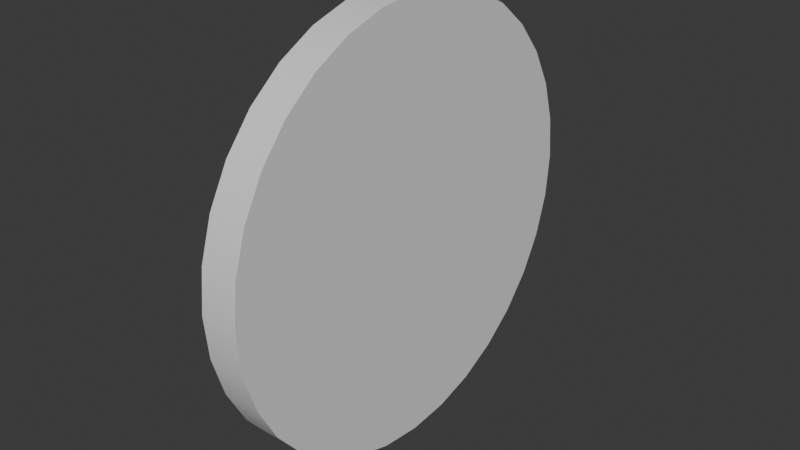 # Source: Uhr.blend  (saved by Blender 4.1.24; exported with 4.5.12 LTS)
import bpy
from mathutils import Matrix  # noqa: F401  (used for matrix-valued properties, if any)

bpy.ops.wm.read_factory_settings(use_empty=True)
scene = bpy.context.scene
scene.name = 'Scene'

# ---- collections
col_collection = bpy.data.collections.new('Collection'); scene.collection.children.link(col_collection)

# ---- materials (node trees are filled in below, after node groups)
mat_uhr = bpy.data.materials.new('Uhr')
mat_uhr.use_backface_culling = True
mat_uhr.use_transparent_shadow = False
mat_ziffern = bpy.data.materials.new('Ziffern')
mat_ziffern.use_backface_culling = True
mat_ziffern.use_transparent_shadow = False
mat_schwarz = bpy.data.materials.new('Schwarz')
mat_schwarz.use_transparent_shadow = False
mat_schwarz_001 = bpy.data.materials.new('Schwarz.001')
mat_schwarz_001.use_transparent_shadow = False

# ---- material node trees
mat_uhr.use_nodes = True; mat_uhr.node_tree.nodes.clear()
_N = mat_uhr.node_tree.nodes; _L = mat_uhr.node_tree.links
n0 = _N.new('ShaderNodeBsdfPrincipled'); n0.name = 'Principled BSDF'; n0.location = (10, 300)
n0.inputs[3].default_value = 1.45
n1 = _N.new('ShaderNodeOutputMaterial'); n1.name = 'Material Output'; n1.location = (300, 300)
_L.new(n0.outputs[0], n1.inputs[0])
n1.is_active_output = True
mat_ziffern.use_nodes = True; mat_ziffern.node_tree.nodes.clear()
_N = mat_ziffern.node_tree.nodes; _L = mat_ziffern.node_tree.links
n0 = _N.new('ShaderNodeBsdfPrincipled'); n0.name = 'Principled BSDF'; n0.location = (10, 300)
n0.inputs[0].default_value = (0.3594, 0.7051, 0.8004, 1.0)
n0.inputs[3].default_value = 1.45
n1 = _N.new('ShaderNodeOutputMaterial'); n1.name = 'Material Output'; n1.location = (300, 300)
_L.new(n0.outputs[0], n1.inputs[0])
n1.is_active_output = True
mat_schwarz.use_nodes = True; mat_schwarz.node_tree.nodes.clear()
_N = mat_schwarz.node_tree.nodes; _L = mat_schwarz.node_tree.links
n0 = _N.new('ShaderNodeBsdfPrincipled'); n0.name = 'Principled BSDF'; n0.location = (10, 300)
n0.inputs[0].default_value = (0.0, 0.0, 0.0, 1.0)
n0.inputs[3].default_value = 1.45
n1 = _N.new('ShaderNodeOutputMaterial'); n1.name = 'Material Output'; n1.location = (300, 300)
_L.new(n0.outputs[0], n1.inputs[0])
n1.is_active_output = True
mat_schwarz_001.use_nodes = True; mat_schwarz_001.node_tree.nodes.clear()
_N = mat_schwarz_001.node_tree.nodes; _L = mat_schwarz_001.node_tree.links
n0 = _N.new('ShaderNodeBsdfPrincipled'); n0.name = 'Principled BSDF'; n0.location = (10, 300)
n0.inputs[0].default_value = (0.0, 0.0, 0.0, 1.0)
n0.inputs[3].default_value = 1.45
n1 = _N.new('ShaderNodeOutputMaterial'); n1.name = 'Material Output'; n1.location = (300, 300)
_L.new(n0.outputs[0], n1.inputs[0])
n1.is_active_output = True

# ---- world
world_world = bpy.data.worlds.new('World'); scene.world = world_world
world_world.use_nodes = True; world_world.node_tree.nodes.clear()
_N = world_world.node_tree.nodes; _L = world_world.node_tree.links
n0 = _N.new('ShaderNodeOutputWorld'); n0.name = 'World Output'; n0.location = (300, 300)
n1 = _N.new('ShaderNodeBackground'); n1.name = 'Background'; n1.location = (10, 300)
n1.inputs[0].default_value = (0.05088, 0.05088, 0.05088, 1.0)
_L.new(n1.outputs[0], n0.inputs[0])
n0.is_active_output = True
world_world.color = (0.05088, 0.05088, 0.05088)
world_world.use_sun_shadow = False
world_world.sun_shadow_jitter_overblur = 0.0

# ---- meshes
me_cylinder_001 = bpy.data.meshes.new('Cylinder.001')
me_cylinder_001.from_pydata([(-0.1745, 0.899, -1.133e-06), (-0.00271, 1.0, -9.816e-07), (-0.1745, 0.8817, -0.1754), (-0.00271, 0.9808, -0.1951), (-0.1745, 0.8306, -0.344), (-0.00271, 0.9239, -0.3827), (-0.1745, 0.7475, -0.4994), (-0.00271, 0.8315, -0.5556), (-0.1745, 0.6357, -0.6357), (-0.00271, 0.7071, -0.7071), (-0.1745, 0.4995, -0.7475), (-0.00271, 0.5556, -0.8315), (-0.1745, 0.344, -0.8305), (-0.00271, 0.3827, -0.9239), (-0.1745, 0.1754, -0.8817), (-0.00271, 0.1951, -0.9808), (-0.1745, 1.571e-05, -0.899), (-0.00271, 1.571e-05, -1.0), (-0.1745, -0.1754, -0.8817), (-0.00271, -0.1951, -0.9808), (-0.1745, -0.344, -0.8305), (-0.00271, -0.3827, -0.9239), (-0.1745, -0.4994, -0.7475), (-0.00271, -0.5556, -0.8315), (-0.1745, -0.6357, -0.6357), (-0.00271, -0.7071, -0.7071), (-0.1745, -0.7475, -0.4994), (-0.00271, -0.8315, -0.5556), (-0.1745, -0.8305, -0.344), (-0.00271, -0.9239, -0.3827), (-0.1745, -0.8817, -0.1754), (-0.00271, -0.9808, -0.1951), (-0.1745, -0.899, -1.133e-06), (-0.00271, -1.0, -9.816e-07), (-0.1745, -0.8817, 0.1754), (-0.00271, -0.9808, 0.1951), (-0.1745, -0.8305, 0.344), (-0.00271, -0.9239, 0.3827), (-0.1745, -0.7475, 0.4994), (-0.002711, -0.8315, 0.5556), (-0.1745, -0.6357, 0.6357), (-0.002711, -0.7071, 0.7071), (-0.1745, -0.4994, 0.7475), (-0.002711, -0.5556, 0.8315), (-0.1745, -0.344, 0.8305), (-0.002711, -0.3827, 0.9239), (-0.1745, -0.1754, 0.8817), (-0.002711, -0.1951, 0.9808), (-0.1745, 1.571e-05, 0.899), (-0.002711, 1.571e-05, 1.0), (-0.1745, 0.1754, 0.8817), (-0.002711, 0.1951, 0.9808), (-0.1745, 0.344, 0.8305), (-0.002711, 0.3827, 0.9239), (-0.1745, 0.4995, 0.7475), (-0.002711, 0.5556, 0.8315), (-0.1745, 0.6357, 0.6357), (-0.002711, 0.7071, 0.7071), (-0.1745, 0.7475, 0.4994), (-0.002711, 0.8315, 0.5556), (-0.1745, 0.8306, 0.344), (-0.00271, 0.9239, 0.3827), (-0.1745, 0.8817, 0.1754), (-0.00271, 0.9808, 0.1951), (-0.1745, 1.0, -1.133e-06), (-0.1745, 0.9808, -0.1951), (-0.1745, 0.9239, -0.3827), (-0.1745, 0.8315, -0.5556), (-0.1745, 0.7071, -0.7071), (-0.1745, 0.5556, -0.8315), (-0.1745, 0.3827, -0.9239), (-0.1745, 0.1951, -0.9808), (-0.1745, 1.571e-05, -1.0), (-0.1745, -0.1951, -0.9808), (-0.1745, -0.3827, -0.9239), (-0.1745, -0.5556, -0.8315), (-0.1745, -0.7071, -0.7071), (-0.1745, -0.8315, -0.5556), (-0.1745, -0.9239, -0.3827), (-0.1745, -0.9808, -0.1951), (-0.1745, -1.0, -1.133e-06), (-0.1745, -0.9808, 0.1951), (-0.1745, -0.9239, 0.3827), (-0.1745, -0.8315, 0.5556), (-0.1745, -0.7071, 0.7071), (-0.1745, -0.5556, 0.8315), (-0.1745, -0.3827, 0.9239), (-0.1745, -0.1951, 0.9808), (-0.1745, 1.571e-05, 1.0), (-0.1745, 0.1951, 0.9808), (-0.1745, 0.3827, 0.9239), (-0.1745, 0.5556, 0.8315), (-0.1745, 0.7071, 0.7071), (-0.1745, 0.8315, 0.5556), (-0.1745, 0.9239, 0.3827), (-0.1745, 0.9808, 0.1951), (-0.005271, 0.899, -1.133e-06), (-0.005271, 0.8817, -0.1754), (-0.005271, 0.8306, -0.344), (-0.005271, 0.7475, -0.4994), (-0.005271, 0.6357, -0.6357), (-0.005271, 0.4995, -0.7475), (-0.005271, 0.344, -0.8305), (-0.005271, 0.1754, -0.8817), (-0.005271, 1.571e-05, -0.899), (-0.005271, -0.1754, -0.8817), (-0.005271, -0.344, -0.8305), (-0.005271, -0.4994, -0.7475), (-0.005271, -0.6357, -0.6357), (-0.005271, -0.7475, -0.4994), (-0.005271, -0.8305, -0.344), (-0.005271, -0.8817, -0.1754), (-0.005271, -0.899, -1.133e-06), (-0.005271, -0.8817, 0.1754), (-0.005271, -0.8305, 0.344), (-0.005271, -0.7475, 0.4994), (-0.005271, -0.6357, 0.6357), (-0.005271, -0.4994, 0.7475), (-0.005271, -0.344, 0.8305), (-0.005271, -0.1754, 0.8817), (-0.005271, 1.571e-05, 0.899), (-0.005271, 0.1754, 0.8817), (-0.005271, 0.344, 0.8305), (-0.005271, 0.4995, 0.7475), (-0.005271, 0.6357, 0.6357), (-0.005271, 0.7475, 0.4994), (-0.005271, 0.8306, 0.344), (-0.005271, 0.8817, 0.1754)], [], [(64, 1, 3, 65), (65, 3, 5, 66), (66, 5, 7, 67), (67, 7, 9, 68), (68, 9, 11, 69), (69, 11, 13, 70), (70, 13, 15, 71), (71, 15, 17, 72), (72, 17, 19, 73), (73, 19, 21, 74), (74, 21, 23, 75), (75, 23, 25, 76), (76, 25, 27, 77), (77, 27, 29, 78), (78, 29, 31, 79), (79, 31, 33, 80), (80, 33, 35, 81), (81, 35, 37, 82), (82, 37, 39, 83), (83, 39, 41, 84), (84, 41, 43, 85), (85, 43, 45, 86), (86, 45, 47, 87), (87, 47, 49, 88), (88, 49, 51, 89), (89, 51, 53, 90), (90, 53, 55, 91), (91, 55, 57, 92), (92, 57, 59, 93), (93, 59, 61, 94), (3, 1, 63, 61, 59, 57, 55, 53, 51, 49, 47, 45, 43, 41, 39, 37, 35, 33, 31, 29, 27, 25, 23, 21, 19, 17, 15, 13, 11, 9, 7, 5), (94, 61, 63, 95), (95, 63, 1, 64), (42, 44, 118, 117), (2, 0, 64, 65), (4, 2, 65, 66), (6, 4, 66, 67), (8, 6, 67, 68), (10, 8, 68, 69), (12, 10, 69, 70), (14, 12, 70, 71), (16, 14, 71, 72), (18, 16, 72, 73), (20, 18, 73, 74), (22, 20, 74, 75), (24, 22, 75, 76), (26, 24, 76, 77), (28, 26, 77, 78), (30, 28, 78, 79), (32, 30, 79, 80), (34, 32, 80, 81), (36, 34, 81, 82), (38, 36, 82, 83), (40, 38, 83, 84), (42, 40, 84, 85), (44, 42, 85, 86), (46, 44, 86, 87), (48, 46, 87, 88), (50, 48, 88, 89), (52, 50, 89, 90), (54, 52, 90, 91), (56, 54, 91, 92), (58, 56, 92, 93), (60, 58, 93, 94), (62, 60, 94, 95), (0, 62, 95, 64), (16, 18, 105, 104), (44, 46, 119, 118), (18, 20, 106, 105), (46, 48, 120, 119), (20, 22, 107, 106), (48, 50, 121, 120), (22, 24, 108, 107), (50, 52, 122, 121), (24, 26, 109, 108), (52, 54, 123, 122), (26, 28, 110, 109), (0, 2, 97, 96), (54, 56, 124, 123), (28, 30, 111, 110), (2, 4, 98, 97), (56, 58, 125, 124), (30, 32, 112, 111), (4, 6, 99, 98), (58, 60, 126, 125), (32, 34, 113, 112), (6, 8, 100, 99), (60, 62, 127, 126), (34, 36, 114, 113), (8, 10, 101, 100), (62, 0, 96, 127), (36, 38, 115, 114), (10, 12, 102, 101), (38, 40, 116, 115), (12, 14, 103, 102), (40, 42, 117, 116), (14, 16, 104, 103), (96, 97, 98, 99, 100, 101, 102, 103, 104, 105, 106, 107, 108, 109, 110, 111, 112, 113, 114, 115, 116, 117, 118, 119, 120, 121, 122, 123, 124, 125, 126, 127)])
me_cylinder_001.polygons.foreach_set('use_smooth', [True] * 98)
me_cylinder_001.polygons.foreach_set('material_index', [0, 0, 0, 0, 0, 0, 0, 0, 0, 0, 0, 0, 0, 0, 0, 0, 0, 0, 0, 0, 0, 0, 0, 0, 0, 0, 0, 0, 0, 0, 0, 0, 0, 0, 0, 0, 0, 0, 0, 0, 0, 0, 0, 0, 0, 0, 0, 0, 0, 0, 0, 0, 0, 0, 0, 0, 0, 0, 0, 0, 0, 0, 0, 0, 0, 0, 0, 0, 0, 0, 0, 0, 0, 0, 0, 0, 0, 0, 0, 0, 0, 0, 0, 0, 0, 0, 0, 0, 0, 0, 0, 0, 0, 0, 0, 0, 0, 1])
_k = set([(0, 2), (0, 62), (1, 3), (1, 63), (2, 4), (3, 5), (4, 6), (5, 7), (6, 8), (7, 9), (8, 10), (9, 11), (10, 12), (11, 13), (12, 14), (13, 15), (14, 16), (15, 17), (16, 18), (17, 19), (18, 20), (19, 21), (20, 22), (21, 23), (22, 24), (23, 25), (24, 26), (25, 27), (26, 28), (27, 29), (28, 30), (29, 31), (30, 32), (31, 33), (32, 34), (33, 35), (34, 36), (35, 37), (36, 38), (37, 39), (38, 40), (39, 41), (40, 42), (41, 43), (42, 44), (43, 45), (44, 46), (45, 47), (46, 48), (47, 49), (48, 50), (49, 51), (50, 52), (51, 53), (52, 54), (53, 55), (54, 56), (55, 57), (56, 58), (57, 59), (58, 60), (59, 61), (60, 62), (61, 63), (64, 65), (64, 95), (65, 66), (66, 67), (67, 68), (68, 69), (69, 70), (70, 71), (71, 72), (72, 73), (73, 74), (74, 75), (75, 76), (76, 77), (77, 78), (78, 79), (79, 80), (80, 81), (81, 82), (82, 83), (83, 84), (84, 85), (85, 86), (86, 87), (87, 88), (88, 89), (89, 90), (90, 91), (91, 92), (92, 93), (93, 94), (94, 95), (96, 97), (96, 127), (97, 98), (98, 99), (99, 100), (100, 101), (101, 102), (102, 103), (103, 104), (104, 105), (105, 106), (106, 107), (107, 108), (108, 109), (109, 110), (110, 111), (111, 112), (112, 113), (113, 114), (114, 115), (115, 116), (116, 117), (117, 118), (118, 119), (119, 120), (120, 121), (121, 122), (122, 123), (123, 124), (124, 125), (125, 126), (126, 127)])
me_cylinder_001.attributes.new('sharp_edge', 'BOOLEAN', 'EDGE').data.foreach_set('value', [ (min(e.vertices), max(e.vertices)) in _k for e in me_cylinder_001.edges])
_uv = me_cylinder_001.uv_layers.new(name='UVMap')
_uv.uv.foreach_set('vector', [0.5432, 0.4495, 0.5863, 0.4495, 0.5863, 0.4904, 0.5432, 0.4904, 0.5432, 0.4904, 0.5863, 0.4904, 0.5863, 0.5359, 0.5432, 0.5359, 0.5432, 0.5359, 0.5863, 0.5359, 0.5863, 0.5842, 0.5432, 0.5842, 0.5432, 0.5842, 0.5863, 0.5842, 0.5863, 0.6335, 0.5432, 0.6335, 0.5432, 0.6335, 0.5863, 0.6335, 0.5863, 0.6818, 0.5432, 0.6818, 0.5432, 0.6818, 0.5863, 0.6818, 0.5863, 0.7273, 0.5432, 0.7273, 0.5432, 0.7273, 0.5863, 0.7273, 0.5863, 0.7682, 0.5432, 0.7682, 0.5432, 0.7682, 0.5863, 0.7682, 0.5863, 0.803, 0.5432, 0.803, 0.5432, 0.803, 0.5863, 0.803, 0.5863, 0.8304, 0.5432, 0.8304, 0.5432, 0.8304, 0.5, 0.8304, 0.5, 0.803, 0.5432, 0.803, 0.5432, 0.803, 0.5, 0.803, 0.5, 0.7682, 0.5432, 0.7682, 0.5432, 0.7682, 0.5, 0.7682, 0.5, 0.7273, 0.5432, 0.7273, 0.5432, 0.7273, 0.5, 0.7273, 0.5, 0.6818, 0.5432, 0.6818, 0.5432, 0.6818, 0.5, 0.6818, 0.5, 0.6335, 0.5432, 0.6335, 0.5432, 0.6335, 0.5, 0.6335, 0.5, 0.5842, 0.5432, 0.5842, 0.5432, 0.5842, 0.5, 0.5842, 0.5, 0.5359, 0.5432, 0.5359, 0.5432, 0.5359, 0.5, 0.5359, 0.5, 0.4904, 0.5432, 0.4904, 0.5432, 0.4904, 0.5, 0.4904, 0.5, 0.4495, 0.5432, 0.4495, 0.8001, 0.7273, 0.757, 0.7273, 0.757, 0.6818, 0.8001, 0.6818, 0.8001, 0.6818, 0.757, 0.6818, 0.757, 0.6335, 0.8001, 0.6335, 0.8001, 0.6335, 0.757, 0.6335, 0.757, 0.5842, 0.8001, 0.5842, 0.8001, 0.5842, 0.757, 0.5842, 0.757, 0.5359, 0.8001, 0.5359, 0.8001, 0.5359, 0.757, 0.5359, 0.757, 0.4904, 0.8001, 0.4904, 0.8001, 0.4904, 0.757, 0.4904, 0.757, 0.4495, 0.8001, 0.4495, 0.6288, 0.4495, 0.672, 0.4495, 0.672, 0.4904, 0.6288, 0.4904, 0.6288, 0.4904, 0.672, 0.4904, 0.672, 0.5359, 0.6288, 0.5359, 0.6288, 0.5359, 0.672, 0.5359, 0.672, 0.5842, 0.6288, 0.5842, 0.6288, 0.5842, 0.672, 0.5842, 0.672, 0.6335, 0.6288, 0.6335, 0.6288, 0.6335, 0.672, 0.6335, 0.672, 0.6818, 0.6288, 0.6818, 0.6288, 0.6818, 0.672, 0.6818, 0.672, 0.7273, 0.6288, 0.7273, 0.1316, 0.02845, 0.1771, 0.009607, 0.2254, 1.369e-08, 0.2746, 1.068e-08, 0.3229, 0.009607, 0.3684, 0.02845, 0.4094, 0.05581, 0.4442, 0.09063, 0.4715, 0.1316, 0.4904, 0.1771, 0.5, 0.2254, 0.5, 0.2746, 0.4904, 0.3229, 0.4715, 0.3684, 0.4442, 0.4094, 0.4094, 0.4442, 0.3684, 0.4715, 0.3229, 0.4904, 0.2746, 0.5, 0.2254, 0.5, 0.1771, 0.4904, 0.1316, 0.4715, 0.09063, 0.4442, 0.05581, 0.4094, 0.02845, 0.3684, 0.009607, 0.3229, -1.177e-08, 0.2746, -1.151e-08, 0.2254, 0.009607, 0.1771, 0.02845, 0.1316, 0.05581, 0.09063, 0.09063, 0.05581, 0.6288, 0.7273, 0.672, 0.7273, 0.672, 0.7682, 0.6288, 0.7682, 0.6288, 0.7682, 0.672, 0.7682, 0.672, 0.803, 0.6288, 0.803, 0.5863, 0.5831, 0.5863, 0.5422, 0.6288, 0.5422, 0.6288, 0.5831, 0.3933, 0.9246, 0.4246, 0.8933, 0.4442, 0.9094, 0.4094, 0.9442, 0.3565, 0.9492, 0.3933, 0.9246, 0.4094, 0.9442, 0.3684, 0.9715, 0.3156, 0.9661, 0.3565, 0.9492, 0.3684, 0.9715, 0.3229, 0.9904, 0.2721, 0.9747, 0.3156, 0.9661, 0.3229, 0.9904, 0.2746, 1.0, 0.2279, 0.9747, 0.2721, 0.9747, 0.2746, 1.0, 0.2254, 1.0, 0.1844, 0.9661, 0.2279, 0.9747, 0.2254, 1.0, 0.1771, 0.9904, 0.1435, 0.9492, 0.1844, 0.9661, 0.1771, 0.9904, 0.1316, 0.9715, 0.1067, 0.9246, 0.1435, 0.9492, 0.1316, 0.9715, 0.09063, 0.9442, 0.07543, 0.8933, 0.1067, 0.9246, 0.09063, 0.9442, 0.05581, 0.9094, 0.05084, 0.8565, 0.07543, 0.8933, 0.05581, 0.9094, 0.02845, 0.8684, 0.03389, 0.8156, 0.05084, 0.8565, 0.02845, 0.8684, 0.009607, 0.8229, 0.02526, 0.7721, 0.03389, 0.8156, 0.009607, 0.8229, 1.914e-08, 0.7746, 0.02526, 0.7279, 0.02526, 0.7721, 1.914e-08, 0.7746, 2.013e-08, 0.7254, 0.03389, 0.6844, 0.02526, 0.7279, 2.013e-08, 0.7254, 0.009607, 0.6771, 0.05084, 0.6435, 0.03389, 0.6844, 0.009607, 0.6771, 0.02845, 0.6316, 0.07543, 0.6067, 0.05084, 0.6435, 0.02845, 0.6316, 0.05581, 0.5906, 0.1067, 0.5754, 0.07543, 0.6067, 0.05581, 0.5906, 0.09063, 0.5558, 0.1435, 0.5508, 0.1067, 0.5754, 0.09063, 0.5558, 0.1316, 0.5285, 0.1844, 0.5339, 0.1435, 0.5508, 0.1316, 0.5285, 0.1771, 0.5096, 0.2279, 0.5253, 0.1844, 0.5339, 0.1771, 0.5096, 0.2254, 0.5, 0.2721, 0.5253, 0.2279, 0.5253, 0.2254, 0.5, 0.2746, 0.5, 0.3156, 0.5339, 0.2721, 0.5253, 0.2746, 0.5, 0.3229, 0.5096, 0.3565, 0.5508, 0.3156, 0.5339, 0.3229, 0.5096, 0.3684, 0.5285, 0.3933, 0.5754, 0.3565, 0.5508, 0.3684, 0.5285, 0.4094, 0.5558, 0.4246, 0.6067, 0.3933, 0.5754, 0.4094, 0.5558, 0.4442, 0.5906, 0.4492, 0.6435, 0.4246, 0.6067, 0.4442, 0.5906, 0.4715, 0.6316, 0.4661, 0.6844, 0.4492, 0.6435, 0.4715, 0.6316, 0.4904, 0.6771, 0.4747, 0.7279, 0.4661, 0.6844, 0.4904, 0.6771, 0.5, 0.7254, 0.4747, 0.7721, 0.4747, 0.7279, 0.5, 0.7254, 0.5, 0.7746, 0.4661, 0.8156, 0.4747, 0.7721, 0.5, 0.7746, 0.4904, 0.8229, 0.4492, 0.8565, 0.4661, 0.8156, 0.4904, 0.8229, 0.4715, 0.8684, 0.4246, 0.8933, 0.4492, 0.8565, 0.4715, 0.8684, 0.4442, 0.9094, 0.7145, 0.736, 0.7145, 0.6992, 0.757, 0.6992, 0.757, 0.736, 0.5863, 0.5422, 0.5863, 0.5054, 0.6288, 0.5054, 0.6288, 0.5422, 0.7145, 0.6992, 0.7145, 0.6583, 0.757, 0.6583, 0.757, 0.6992, 0.5863, 0.5054, 0.5863, 0.4741, 0.6288, 0.4741, 0.6288, 0.5054, 0.7145, 0.6583, 0.7145, 0.6149, 0.757, 0.6149, 0.757, 0.6583, 0.5863, 0.4741, 0.5863, 0.4495, 0.6288, 0.4495, 0.6288, 0.4741, 0.7145, 0.6149, 0.7145, 0.5706, 0.757, 0.5706, 0.757, 0.6149, 0.7145, 0.4495, 0.7145, 0.4741, 0.672, 0.4741, 0.672, 0.4495, 0.7145, 0.5706, 0.7145, 0.5272, 0.757, 0.5272, 0.757, 0.5706, 0.7145, 0.4741, 0.7145, 0.5054, 0.672, 0.5054, 0.672, 0.4741, 0.7145, 0.5272, 0.7145, 0.4863, 0.757, 0.4863, 0.757, 0.5272, 0.7145, 0.7142, 0.7145, 0.7551, 0.672, 0.7551, 0.672, 0.7142, 0.7145, 0.5054, 0.7145, 0.5422, 0.672, 0.5422, 0.672, 0.5054, 0.7145, 0.4863, 0.7145, 0.4495, 0.757, 0.4495, 0.757, 0.4863, 0.7145, 0.7551, 0.7145, 0.7919, 0.672, 0.7919, 0.672, 0.7551, 0.7145, 0.5422, 0.7145, 0.5831, 0.672, 0.5831, 0.672, 0.5422, 0.5863, 0.8232, 0.5863, 0.7919, 0.6288, 0.7919, 0.6288, 0.8232, 0.8426, 0.4495, 0.8426, 0.4904, 0.8001, 0.4904, 0.8001, 0.4495, 0.7145, 0.5831, 0.7145, 0.6265, 0.672, 0.6265, 0.672, 0.5831, 0.5863, 0.7919, 0.5863, 0.7551, 0.6288, 0.7551, 0.6288, 0.7919, 0.8426, 0.4904, 0.8426, 0.5338, 0.8001, 0.5338, 0.8001, 0.4904, 0.7145, 0.6265, 0.7145, 0.6708, 0.672, 0.6708, 0.672, 0.6265, 0.5863, 0.7551, 0.5863, 0.7142, 0.6288, 0.7142, 0.6288, 0.7551, 0.8426, 0.5338, 0.8426, 0.5781, 0.8001, 0.5781, 0.8001, 0.5338, 0.7145, 0.6708, 0.7145, 0.7142, 0.672, 0.7142, 0.672, 0.6708, 0.5863, 0.7142, 0.5863, 0.6708, 0.6288, 0.6708, 0.6288, 0.7142, 0.8426, 0.5781, 0.8426, 0.6215, 0.8001, 0.6215, 0.8001, 0.5781, 0.5863, 0.6708, 0.5863, 0.6265, 0.6288, 0.6265, 0.6288, 0.6708, 0.8426, 0.6215, 0.8426, 0.6624, 0.8001, 0.6624, 0.8001, 0.6215, 0.5863, 0.6265, 0.5863, 0.5831, 0.6288, 0.5831, 0.6288, 0.6265, 0.8426, 0.6624, 0.8426, 0.6992, 0.8001, 0.6992, 0.8001, 0.6624, 0.6439, 0.9751, 0.5481, 0.9941, 0.4506, 0.9941, 0.3548, 0.9751, 0.2647, 0.9377, 0.1836, 0.8835, 0.1146, 0.8145, 0.06033, 0.7333, 0.02299, 0.6432, 0.003953, 0.5475, 0.003953, 0.4499, 0.02299, 0.3542, 0.06033, 0.264, 0.1146, 0.1829, 0.1836, 0.1139, 0.2647, 0.05967, 0.3548, 0.02233, 0.4506, 0.003289, 0.5481, 0.003289, 0.6439, 0.02233, 0.734, 0.05967, 0.8152, 0.1139, 0.8842, 0.1829, 0.9384, 0.264, 0.9757, 0.3542, 0.9948, 0.4499, 0.9948, 0.5475, 0.9757, 0.6432, 0.9384, 0.7333, 0.8842, 0.8145, 0.8152, 0.8835, 0.734, 0.9377])
me_cylinder_001.materials.append(mat_uhr)
me_cylinder_001.materials.append(mat_ziffern)
me_cylinder_001.update()
me_cylinder_002 = bpy.data.meshes.new('Cylinder.002')
me_cylinder_002.from_pydata([(-0.02089, 0.0247, -0.02446), (-0.01002, 0.0247, -0.02446), (-0.02089, -0.02585, -0.02446), (-0.01002, -0.02585, -0.02446), (-0.02089, 0.0247, 0.8173), (-0.01002, 0.0247, 0.8173), (-0.02089, -0.02585, 0.8173), (-0.01002, -0.02585, 0.8173)], [], [(0, 1, 3, 2), (2, 3, 7, 6), (6, 7, 5, 4), (4, 5, 1, 0), (2, 6, 4, 0), (7, 3, 1, 5)])
me_cylinder_002.polygons.foreach_set('use_smooth', [True] * 6)
_k = set([(0, 1), (0, 2), (0, 4), (1, 3), (1, 5), (2, 3), (2, 6), (3, 7), (4, 5), (4, 6), (5, 7), (6, 7)])
me_cylinder_002.attributes.new('sharp_edge', 'BOOLEAN', 'EDGE').data.foreach_set('value', [ (min(e.vertices), max(e.vertices)) in _k for e in me_cylinder_002.edges])
_uv = me_cylinder_002.uv_layers.new(name='UVMap')
_uv.uv.foreach_set('vector', [0.4028, 0.5127, 0.4001, 0.5127, 0.4001, 0.5, 0.4028, 0.5, 0.3733, 0.7115, 0.3706, 0.7115, 0.3706, 0.5, 0.3733, 0.5, 0.4001, 0.5127, 0.3974, 0.5127, 0.3974, 0.5, 0.4001, 0.5, 0.3733, 0.5, 0.3761, 0.5, 0.3761, 0.7115, 0.3733, 0.7115, 0.3452, 0.7115, 0.3452, 0.5, 0.3579, 0.5, 0.3579, 0.7115, 0.3579, 0.7115, 0.3579, 0.5, 0.3706, 0.5, 0.3706, 0.7115])
me_cylinder_002.materials.append(mat_schwarz)
me_cylinder_002.update()
me_cylinder_003 = bpy.data.meshes.new('Cylinder.003')
me_cylinder_003.from_pydata([(-0.03642, 0.01758, -0.02446), (-0.02554, 0.01758, -0.02446), (-0.03642, -0.01393, -0.02446), (-0.02554, -0.01393, -0.02446), (-0.03642, 0.01758, 0.5913), (-0.02554, 0.01758, 0.5913), (-0.03642, -0.01393, 0.5913), (-0.02554, -0.01393, 0.5913)], [], [(0, 1, 3, 2), (2, 3, 7, 6), (6, 7, 5, 4), (4, 5, 1, 0), (2, 6, 4, 0), (7, 3, 1, 5)])
me_cylinder_003.polygons.foreach_set('use_smooth', [True] * 6)
_k = set([(0, 1), (0, 2), (0, 4), (1, 3), (1, 5), (2, 3), (2, 6), (3, 7), (4, 5), (4, 6), (5, 7), (6, 7)])
me_cylinder_003.attributes.new('sharp_edge', 'BOOLEAN', 'EDGE').data.foreach_set('value', [ (min(e.vertices), max(e.vertices)) in _k for e in me_cylinder_003.edges])
_uv = me_cylinder_003.uv_layers.new(name='UVMap')
_uv.uv.foreach_set('vector', [0.4083, 0.5079, 0.4056, 0.5079, 0.4056, 0.5, 0.4083, 0.5, 0.3946, 0.6547, 0.3919, 0.6547, 0.3919, 0.5, 0.3946, 0.5, 0.4056, 0.5079, 0.4028, 0.5079, 0.4028, 0.5, 0.4056, 0.5, 0.3946, 0.5, 0.3974, 0.5, 0.3974, 0.6547, 0.3946, 0.6547, 0.3761, 0.6547, 0.3761, 0.5, 0.384, 0.5, 0.384, 0.6547, 0.384, 0.6547, 0.384, 0.5, 0.3919, 0.5, 0.3919, 0.6547])
me_cylinder_003.materials.append(mat_schwarz_001)
me_cylinder_003.update()

# ---- objects
ob_cylinder = bpy.data.objects.new('Cylinder', me_cylinder_001)
ob_cylinder_001 = bpy.data.objects.new('Cylinder.001', me_cylinder_002)
ob_cylinder_002 = bpy.data.objects.new('Cylinder.002', me_cylinder_003)

# ---- transforms, parenting, visibility, modifiers, constraints
ob_cylinder.location = (-0.001981, 0.0, 0.0)
ob_cylinder.scale = (0.1276, 0.1276, 0.1276)
ob_cylinder_001.location = (-0.001981, 0.0, 0.0)
ob_cylinder_001.scale = (0.1276, 0.1276, 0.1276)
ob_cylinder_002.location = (-0.001981, 0.0, 0.0)
ob_cylinder_002.scale = (0.1276, 0.1276, 0.1276)

# ---- collection membership
col_collection.objects.link(ob_cylinder)
col_collection.objects.link(ob_cylinder_001)
col_collection.objects.link(ob_cylinder_002)

# ---- scene / render settings (as saved in the file)
scene.frame_start = 1; scene.frame_end = 250; scene.frame_set(1)
scene.render.engine = 'BLENDER_EEVEE_NEXT'
scene.cycles.sampling_pattern = 'TABULATED_SOBOL'
scene.eevee.ray_tracing_options.trace_max_roughness = 0.0
bpy.context.view_layer.update()

# ---- added for rendering (the .blend has no active camera and no usable light): camera, sun
cam_auto = bpy.data.cameras.new('AutoCamera')
cam_auto.lens = 50.0
cam_auto.sensor_width = 36.0
cam_auto.clip_end = 1000.0
ob_auto_camera = bpy.data.objects.new('AutoCamera', cam_auto)
scene.collection.objects.link(ob_auto_camera)
ob_auto_camera.location = (0.321229, -0.401415, 0.267611)
ob_auto_camera.rotation_euler = (1.09748, -7.21219e-08, 0.694738)
scene.camera = ob_auto_camera
light_auto_sun = bpy.data.lights.new('AutoSun', 'SUN')
light_auto_sun.energy = 3.0
light_auto_sun.angle = 0.0523599
ob_auto_sun = bpy.data.objects.new('AutoSun', light_auto_sun)
scene.collection.objects.link(ob_auto_sun)
ob_auto_sun.rotation_euler = (0.872665, 0.174533, 0.523599)
bpy.context.view_layer.update()
